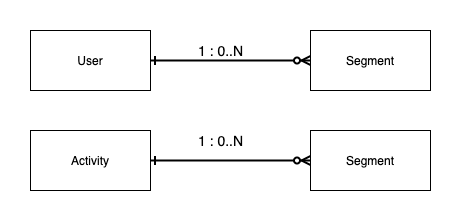

The diagram above was exported from draw.io. Its source (the exported page's mxGraphModel, read from the mxfile embedded in the PNG):
<mxGraphModel dx="1092" dy="1006" grid="1" gridSize="10" guides="1" tooltips="1" connect="1" arrows="1" fold="1" page="1" pageScale="1" pageWidth="850" pageHeight="1100" math="0" shadow="0">
  <root>
    <mxCell id="0" />
    <mxCell id="1" parent="0" />
    <mxCell id="jxwSyPEHOuo4r4WI2_5G-5" style="edgeStyle=orthogonalEdgeStyle;rounded=0;orthogonalLoop=1;jettySize=auto;html=1;entryX=0;entryY=0.5;entryDx=0;entryDy=0;startArrow=ERone;startFill=0;endArrow=ERzeroToMany;endFill=1;strokeWidth=2;" edge="1" parent="1" source="jxwSyPEHOuo4r4WI2_5G-1" target="jxwSyPEHOuo4r4WI2_5G-2">
      <mxGeometry relative="1" as="geometry" />
    </mxCell>
    <mxCell id="jxwSyPEHOuo4r4WI2_5G-1" value="User" style="rounded=0;whiteSpace=wrap;html=1;" vertex="1" parent="1">
      <mxGeometry x="50" y="120" width="120" height="60" as="geometry" />
    </mxCell>
    <mxCell id="jxwSyPEHOuo4r4WI2_5G-2" value="Segment" style="rounded=0;whiteSpace=wrap;html=1;" vertex="1" parent="1">
      <mxGeometry x="330" y="120" width="120" height="60" as="geometry" />
    </mxCell>
    <mxCell id="jxwSyPEHOuo4r4WI2_5G-6" style="edgeStyle=orthogonalEdgeStyle;rounded=0;orthogonalLoop=1;jettySize=auto;html=1;startArrow=ERone;startFill=0;strokeWidth=2;endArrow=ERzeroToMany;endFill=1;" edge="1" parent="1" source="jxwSyPEHOuo4r4WI2_5G-3" target="jxwSyPEHOuo4r4WI2_5G-4">
      <mxGeometry relative="1" as="geometry" />
    </mxCell>
    <mxCell id="jxwSyPEHOuo4r4WI2_5G-3" value="Activity" style="rounded=0;whiteSpace=wrap;html=1;" vertex="1" parent="1">
      <mxGeometry x="50" y="220" width="120" height="60" as="geometry" />
    </mxCell>
    <mxCell id="jxwSyPEHOuo4r4WI2_5G-4" value="Segment" style="rounded=0;whiteSpace=wrap;html=1;" vertex="1" parent="1">
      <mxGeometry x="330" y="220" width="120" height="60" as="geometry" />
    </mxCell>
    <mxCell id="jxwSyPEHOuo4r4WI2_5G-7" value="1 : 0..N" style="text;html=1;align=center;verticalAlign=middle;resizable=0;points=[];autosize=1;fontSize=14;" vertex="1" parent="1">
      <mxGeometry x="210" y="130" width="60" height="20" as="geometry" />
    </mxCell>
    <mxCell id="jxwSyPEHOuo4r4WI2_5G-9" value="1 : 0..N" style="text;html=1;align=center;verticalAlign=middle;resizable=0;points=[];autosize=1;fontSize=14;" vertex="1" parent="1">
      <mxGeometry x="210" y="220" width="60" height="20" as="geometry" />
    </mxCell>
  </root>
</mxGraphModel>